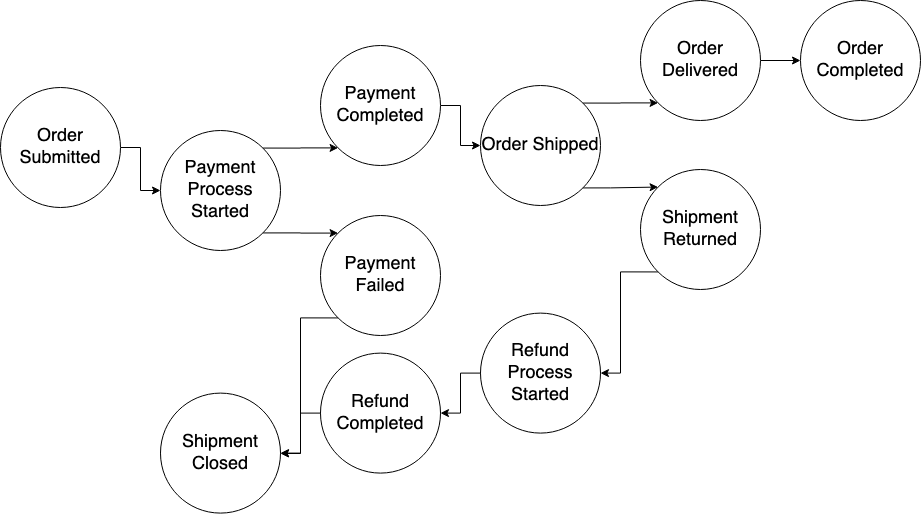

The diagram above was exported from draw.io. Its source (the exported page's mxGraphModel, read from the mxfile embedded in the PNG):
<mxGraphModel dx="1426" dy="684" grid="1" gridSize="10" guides="1" tooltips="1" connect="1" arrows="1" fold="1" page="1" pageScale="1" pageWidth="827" pageHeight="1169" math="0" shadow="0">
  <root>
    <mxCell id="0" />
    <mxCell id="1" parent="0" />
    <mxCell id="9g_-Uqg0zu2WbCC1LJe9-16" style="edgeStyle=orthogonalEdgeStyle;rounded=0;orthogonalLoop=1;jettySize=auto;html=1;exitX=1;exitY=0;exitDx=0;exitDy=0;entryX=0;entryY=1;entryDx=0;entryDy=0;" parent="1" source="9g_-Uqg0zu2WbCC1LJe9-6" target="9g_-Uqg0zu2WbCC1LJe9-7" edge="1">
      <mxGeometry relative="1" as="geometry">
        <mxPoint x="370" y="230" as="targetPoint" />
      </mxGeometry>
    </mxCell>
    <mxCell id="ChB17BCG6l0DHDORm0eN-16" style="edgeStyle=orthogonalEdgeStyle;rounded=0;orthogonalLoop=1;jettySize=auto;html=1;exitX=1;exitY=1;exitDx=0;exitDy=0;entryX=0;entryY=0;entryDx=0;entryDy=0;" parent="1" source="9g_-Uqg0zu2WbCC1LJe9-6" target="ChB17BCG6l0DHDORm0eN-15" edge="1">
      <mxGeometry relative="1" as="geometry" />
    </mxCell>
    <mxCell id="9g_-Uqg0zu2WbCC1LJe9-6" value="&lt;font style=&quot;font-size: 18px&quot;&gt;Payment Process Started&lt;/font&gt;" style="ellipse;whiteSpace=wrap;html=1;aspect=fixed;" parent="1" vertex="1">
      <mxGeometry x="200" y="205" width="120" height="120" as="geometry" />
    </mxCell>
    <mxCell id="9g_-Uqg0zu2WbCC1LJe9-17" style="edgeStyle=orthogonalEdgeStyle;rounded=0;orthogonalLoop=1;jettySize=auto;html=1;exitX=1;exitY=0.5;exitDx=0;exitDy=0;entryX=0;entryY=0.5;entryDx=0;entryDy=0;" parent="1" source="9g_-Uqg0zu2WbCC1LJe9-7" target="9g_-Uqg0zu2WbCC1LJe9-8" edge="1">
      <mxGeometry relative="1" as="geometry" />
    </mxCell>
    <mxCell id="9g_-Uqg0zu2WbCC1LJe9-7" value="&lt;font style=&quot;font-size: 18px&quot;&gt;Payment Completed&lt;/font&gt;" style="ellipse;whiteSpace=wrap;html=1;aspect=fixed;" parent="1" vertex="1">
      <mxGeometry x="360" y="120" width="120" height="120" as="geometry" />
    </mxCell>
    <mxCell id="ChB17BCG6l0DHDORm0eN-1" style="edgeStyle=orthogonalEdgeStyle;rounded=0;orthogonalLoop=1;jettySize=auto;html=1;exitX=1;exitY=0;exitDx=0;exitDy=0;entryX=0;entryY=1;entryDx=0;entryDy=0;" parent="1" source="9g_-Uqg0zu2WbCC1LJe9-8" target="9g_-Uqg0zu2WbCC1LJe9-9" edge="1">
      <mxGeometry relative="1" as="geometry" />
    </mxCell>
    <mxCell id="ChB17BCG6l0DHDORm0eN-2" style="edgeStyle=orthogonalEdgeStyle;rounded=0;orthogonalLoop=1;jettySize=auto;html=1;exitX=1;exitY=1;exitDx=0;exitDy=0;entryX=0;entryY=0;entryDx=0;entryDy=0;" parent="1" source="9g_-Uqg0zu2WbCC1LJe9-8" target="3L9EZCJohNFRgBm33jLd-1" edge="1">
      <mxGeometry relative="1" as="geometry">
        <Array as="points">
          <mxPoint x="650" y="262" />
        </Array>
      </mxGeometry>
    </mxCell>
    <mxCell id="9g_-Uqg0zu2WbCC1LJe9-8" value="&lt;font style=&quot;font-size: 18px&quot;&gt;Order Shipped&lt;/font&gt;" style="ellipse;whiteSpace=wrap;html=1;aspect=fixed;" parent="1" vertex="1">
      <mxGeometry x="520" y="160" width="120" height="120" as="geometry" />
    </mxCell>
    <mxCell id="ChB17BCG6l0DHDORm0eN-12" style="edgeStyle=orthogonalEdgeStyle;rounded=0;orthogonalLoop=1;jettySize=auto;html=1;exitX=1;exitY=0.5;exitDx=0;exitDy=0;entryX=0;entryY=0.5;entryDx=0;entryDy=0;" parent="1" source="9g_-Uqg0zu2WbCC1LJe9-9" target="ChB17BCG6l0DHDORm0eN-10" edge="1">
      <mxGeometry relative="1" as="geometry" />
    </mxCell>
    <mxCell id="9g_-Uqg0zu2WbCC1LJe9-9" value="&lt;font style=&quot;font-size: 18px&quot;&gt;Order Delivered&lt;/font&gt;" style="ellipse;whiteSpace=wrap;html=1;aspect=fixed;" parent="1" vertex="1">
      <mxGeometry x="680" y="75" width="120" height="120" as="geometry" />
    </mxCell>
    <mxCell id="ChB17BCG6l0DHDORm0eN-8" style="edgeStyle=orthogonalEdgeStyle;rounded=0;orthogonalLoop=1;jettySize=auto;html=1;exitX=0;exitY=1;exitDx=0;exitDy=0;entryX=1;entryY=0.5;entryDx=0;entryDy=0;" parent="1" source="3L9EZCJohNFRgBm33jLd-1" target="ChB17BCG6l0DHDORm0eN-7" edge="1">
      <mxGeometry relative="1" as="geometry" />
    </mxCell>
    <mxCell id="3L9EZCJohNFRgBm33jLd-1" value="&lt;font style=&quot;font-size: 18px&quot;&gt;Shipment Returned&lt;br&gt;&lt;/font&gt;" style="ellipse;whiteSpace=wrap;html=1;aspect=fixed;" parent="1" vertex="1">
      <mxGeometry x="680" y="244" width="120" height="120" as="geometry" />
    </mxCell>
    <mxCell id="ChB17BCG6l0DHDORm0eN-14" style="edgeStyle=orthogonalEdgeStyle;rounded=0;orthogonalLoop=1;jettySize=auto;html=1;exitX=0;exitY=0.5;exitDx=0;exitDy=0;entryX=1;entryY=0.5;entryDx=0;entryDy=0;" parent="1" source="3L9EZCJohNFRgBm33jLd-3" target="ChB17BCG6l0DHDORm0eN-13" edge="1">
      <mxGeometry relative="1" as="geometry" />
    </mxCell>
    <mxCell id="3L9EZCJohNFRgBm33jLd-3" value="&lt;font style=&quot;font-size: 18px&quot;&gt;Refund Completed&lt;br&gt;&lt;/font&gt;" style="ellipse;whiteSpace=wrap;html=1;aspect=fixed;" parent="1" vertex="1">
      <mxGeometry x="360" y="427.6" width="120" height="120" as="geometry" />
    </mxCell>
    <mxCell id="ChB17BCG6l0DHDORm0eN-4" style="edgeStyle=orthogonalEdgeStyle;rounded=0;orthogonalLoop=1;jettySize=auto;html=1;exitX=1;exitY=0.5;exitDx=0;exitDy=0;entryX=0;entryY=0.5;entryDx=0;entryDy=0;" parent="1" source="ChB17BCG6l0DHDORm0eN-3" target="9g_-Uqg0zu2WbCC1LJe9-6" edge="1">
      <mxGeometry relative="1" as="geometry" />
    </mxCell>
    <mxCell id="ChB17BCG6l0DHDORm0eN-3" value="&lt;font style=&quot;font-size: 18px&quot;&gt;Order Submitted&lt;/font&gt;" style="ellipse;whiteSpace=wrap;html=1;aspect=fixed;" parent="1" vertex="1">
      <mxGeometry x="40" y="162" width="120" height="120" as="geometry" />
    </mxCell>
    <mxCell id="ChB17BCG6l0DHDORm0eN-9" style="edgeStyle=orthogonalEdgeStyle;rounded=0;orthogonalLoop=1;jettySize=auto;html=1;exitX=0;exitY=0.5;exitDx=0;exitDy=0;entryX=1;entryY=0.5;entryDx=0;entryDy=0;" parent="1" source="ChB17BCG6l0DHDORm0eN-7" target="3L9EZCJohNFRgBm33jLd-3" edge="1">
      <mxGeometry relative="1" as="geometry" />
    </mxCell>
    <mxCell id="ChB17BCG6l0DHDORm0eN-7" value="&lt;font style=&quot;font-size: 18px&quot;&gt;Refund Process Started&lt;br&gt;&lt;/font&gt;" style="ellipse;whiteSpace=wrap;html=1;aspect=fixed;" parent="1" vertex="1">
      <mxGeometry x="520" y="387.6" width="120" height="120" as="geometry" />
    </mxCell>
    <mxCell id="ChB17BCG6l0DHDORm0eN-10" value="&lt;font style=&quot;font-size: 18px&quot;&gt;Order Completed&lt;br&gt;&lt;/font&gt;" style="ellipse;whiteSpace=wrap;html=1;aspect=fixed;" parent="1" vertex="1">
      <mxGeometry x="840" y="75" width="120" height="120" as="geometry" />
    </mxCell>
    <mxCell id="ChB17BCG6l0DHDORm0eN-13" value="&lt;font style=&quot;font-size: 18px&quot;&gt;Shipment Closed&lt;br&gt;&lt;/font&gt;" style="ellipse;whiteSpace=wrap;html=1;aspect=fixed;" parent="1" vertex="1">
      <mxGeometry x="200" y="467.6" width="120" height="120" as="geometry" />
    </mxCell>
    <mxCell id="ChB17BCG6l0DHDORm0eN-17" style="edgeStyle=orthogonalEdgeStyle;rounded=0;orthogonalLoop=1;jettySize=auto;html=1;exitX=0;exitY=1;exitDx=0;exitDy=0;" parent="1" source="ChB17BCG6l0DHDORm0eN-15" edge="1">
      <mxGeometry relative="1" as="geometry">
        <mxPoint x="300" y="370" as="sourcePoint" />
        <mxPoint x="320" y="528" as="targetPoint" />
        <Array as="points">
          <mxPoint x="340" y="392" />
          <mxPoint x="340" y="528" />
        </Array>
      </mxGeometry>
    </mxCell>
    <mxCell id="ChB17BCG6l0DHDORm0eN-15" value="&lt;font style=&quot;font-size: 18px&quot;&gt;Payment Failed&lt;/font&gt;" style="ellipse;whiteSpace=wrap;html=1;aspect=fixed;" parent="1" vertex="1">
      <mxGeometry x="360" y="290" width="120" height="120" as="geometry" />
    </mxCell>
  </root>
</mxGraphModel>